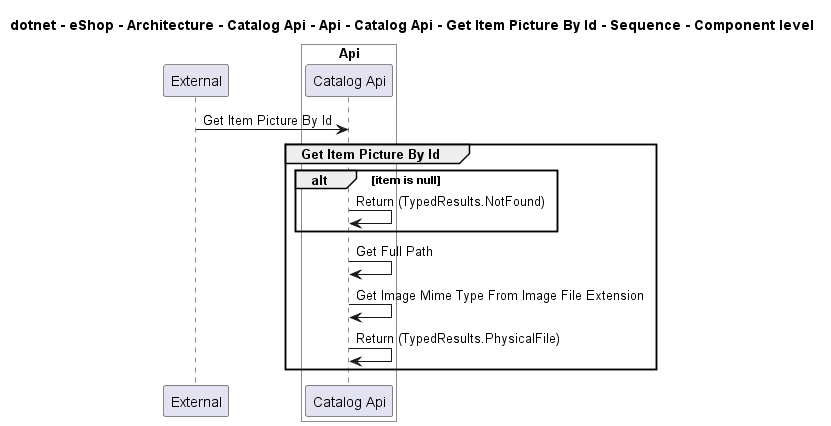

The diagram above was rendered by PlantUML. Its source (embedded in the PNG):
@startuml

title dotnet - eShop - Architecture - Catalog Api - Api - Catalog Api - Get Item Picture By Id - Sequence - Component level

participant "External" as C4InterFlow.SoftwareSystems.ExternalSystem

box "Catalog Api" #White
    
box "Api" #White
    participant "Catalog Api" as dotnet.eShop.Architecture.SoftwareSystems.CatalogApi.Containers.Api.Components.CatalogApi
end box

end box


C4InterFlow.SoftwareSystems.ExternalSystem -> dotnet.eShop.Architecture.SoftwareSystems.CatalogApi.Containers.Api.Components.CatalogApi : Get Item Picture By Id
group Get Item Picture By Id
alt item is null
dotnet.eShop.Architecture.SoftwareSystems.CatalogApi.Containers.Api.Components.CatalogApi -> dotnet.eShop.Architecture.SoftwareSystems.CatalogApi.Containers.Api.Components.CatalogApi : Return (TypedResults.NotFound)
end
dotnet.eShop.Architecture.SoftwareSystems.CatalogApi.Containers.Api.Components.CatalogApi -> dotnet.eShop.Architecture.SoftwareSystems.CatalogApi.Containers.Api.Components.CatalogApi : Get Full Path
dotnet.eShop.Architecture.SoftwareSystems.CatalogApi.Containers.Api.Components.CatalogApi -> dotnet.eShop.Architecture.SoftwareSystems.CatalogApi.Containers.Api.Components.CatalogApi : Get Image Mime Type From Image File Extension
dotnet.eShop.Architecture.SoftwareSystems.CatalogApi.Containers.Api.Components.CatalogApi -> dotnet.eShop.Architecture.SoftwareSystems.CatalogApi.Containers.Api.Components.CatalogApi : Return (TypedResults.PhysicalFile)
end


@enduml